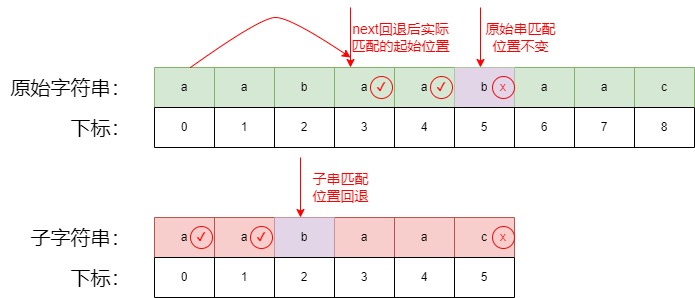

The diagram above was exported from draw.io. Its source (the exported page's mxGraphModel, read from the mxfile embedded in the PNG):
<mxGraphModel dx="2074" dy="1116" grid="1" gridSize="10" guides="1" tooltips="1" connect="1" arrows="1" fold="1" page="1" pageScale="1" pageWidth="827" pageHeight="1169" math="0" shadow="0">
  <root>
    <mxCell id="0" />
    <mxCell id="1" parent="0" />
    <mxCell id="CPXcUhdsSZOm4bcz-Uvt-1" value="" style="shape=table;startSize=0;container=1;collapsible=0;childLayout=tableLayout;fillColor=#d5e8d4;strokeColor=#82b366;" vertex="1" parent="1">
      <mxGeometry x="244" y="90" width="540" height="40" as="geometry" />
    </mxCell>
    <mxCell id="CPXcUhdsSZOm4bcz-Uvt-2" value="" style="shape=tableRow;horizontal=0;startSize=0;swimlaneHead=0;swimlaneBody=0;strokeColor=inherit;top=0;left=0;bottom=0;right=0;collapsible=0;dropTarget=0;fillColor=none;points=[[0,0.5],[1,0.5]];portConstraint=eastwest;" vertex="1" parent="CPXcUhdsSZOm4bcz-Uvt-1">
      <mxGeometry width="540" height="40" as="geometry" />
    </mxCell>
    <mxCell id="CPXcUhdsSZOm4bcz-Uvt-3" value="a" style="shape=partialRectangle;html=1;whiteSpace=wrap;connectable=0;strokeColor=inherit;overflow=hidden;fillColor=none;top=0;left=0;bottom=0;right=0;pointerEvents=1;" vertex="1" parent="CPXcUhdsSZOm4bcz-Uvt-2">
      <mxGeometry width="60" height="40" as="geometry">
        <mxRectangle width="60" height="40" as="alternateBounds" />
      </mxGeometry>
    </mxCell>
    <mxCell id="CPXcUhdsSZOm4bcz-Uvt-4" value="a" style="shape=partialRectangle;html=1;whiteSpace=wrap;connectable=0;strokeColor=inherit;overflow=hidden;fillColor=none;top=0;left=0;bottom=0;right=0;pointerEvents=1;" vertex="1" parent="CPXcUhdsSZOm4bcz-Uvt-2">
      <mxGeometry x="60" width="60" height="40" as="geometry">
        <mxRectangle width="60" height="40" as="alternateBounds" />
      </mxGeometry>
    </mxCell>
    <mxCell id="CPXcUhdsSZOm4bcz-Uvt-5" value="b" style="shape=partialRectangle;html=1;whiteSpace=wrap;connectable=0;strokeColor=inherit;overflow=hidden;fillColor=none;top=0;left=0;bottom=0;right=0;pointerEvents=1;" vertex="1" parent="CPXcUhdsSZOm4bcz-Uvt-2">
      <mxGeometry x="120" width="60" height="40" as="geometry">
        <mxRectangle width="60" height="40" as="alternateBounds" />
      </mxGeometry>
    </mxCell>
    <mxCell id="CPXcUhdsSZOm4bcz-Uvt-6" value="a" style="shape=partialRectangle;html=1;whiteSpace=wrap;connectable=0;strokeColor=inherit;overflow=hidden;fillColor=none;top=0;left=0;bottom=0;right=0;pointerEvents=1;" vertex="1" parent="CPXcUhdsSZOm4bcz-Uvt-2">
      <mxGeometry x="180" width="60" height="40" as="geometry">
        <mxRectangle width="60" height="40" as="alternateBounds" />
      </mxGeometry>
    </mxCell>
    <mxCell id="CPXcUhdsSZOm4bcz-Uvt-7" value="a" style="shape=partialRectangle;html=1;whiteSpace=wrap;connectable=0;strokeColor=inherit;overflow=hidden;fillColor=none;top=0;left=0;bottom=0;right=0;pointerEvents=1;" vertex="1" parent="CPXcUhdsSZOm4bcz-Uvt-2">
      <mxGeometry x="240" width="60" height="40" as="geometry">
        <mxRectangle width="60" height="40" as="alternateBounds" />
      </mxGeometry>
    </mxCell>
    <mxCell id="CPXcUhdsSZOm4bcz-Uvt-8" value="b" style="shape=partialRectangle;html=1;whiteSpace=wrap;connectable=0;strokeColor=#9673a6;overflow=hidden;fillColor=#e1d5e7;top=0;left=0;bottom=0;right=0;pointerEvents=1;" vertex="1" parent="CPXcUhdsSZOm4bcz-Uvt-2">
      <mxGeometry x="300" width="60" height="40" as="geometry">
        <mxRectangle width="60" height="40" as="alternateBounds" />
      </mxGeometry>
    </mxCell>
    <mxCell id="CPXcUhdsSZOm4bcz-Uvt-9" value="a" style="shape=partialRectangle;html=1;whiteSpace=wrap;connectable=0;strokeColor=inherit;overflow=hidden;fillColor=none;top=0;left=0;bottom=0;right=0;pointerEvents=1;" vertex="1" parent="CPXcUhdsSZOm4bcz-Uvt-2">
      <mxGeometry x="360" width="60" height="40" as="geometry">
        <mxRectangle width="60" height="40" as="alternateBounds" />
      </mxGeometry>
    </mxCell>
    <mxCell id="CPXcUhdsSZOm4bcz-Uvt-10" value="a" style="shape=partialRectangle;html=1;whiteSpace=wrap;connectable=0;strokeColor=inherit;overflow=hidden;fillColor=none;top=0;left=0;bottom=0;right=0;pointerEvents=1;" vertex="1" parent="CPXcUhdsSZOm4bcz-Uvt-2">
      <mxGeometry x="420" width="60" height="40" as="geometry">
        <mxRectangle width="60" height="40" as="alternateBounds" />
      </mxGeometry>
    </mxCell>
    <mxCell id="CPXcUhdsSZOm4bcz-Uvt-11" value="c" style="shape=partialRectangle;html=1;whiteSpace=wrap;connectable=0;strokeColor=inherit;overflow=hidden;fillColor=none;top=0;left=0;bottom=0;right=0;pointerEvents=1;" vertex="1" parent="CPXcUhdsSZOm4bcz-Uvt-2">
      <mxGeometry x="480" width="60" height="40" as="geometry">
        <mxRectangle width="60" height="40" as="alternateBounds" />
      </mxGeometry>
    </mxCell>
    <mxCell id="CPXcUhdsSZOm4bcz-Uvt-12" value="" style="shape=table;startSize=0;container=1;collapsible=0;childLayout=tableLayout;fillColor=#f8cecc;strokeColor=#b85450;" vertex="1" parent="1">
      <mxGeometry x="244" y="240" width="360" height="40" as="geometry" />
    </mxCell>
    <mxCell id="CPXcUhdsSZOm4bcz-Uvt-13" value="" style="shape=tableRow;horizontal=0;startSize=0;swimlaneHead=0;swimlaneBody=0;strokeColor=inherit;top=0;left=0;bottom=0;right=0;collapsible=0;dropTarget=0;fillColor=none;points=[[0,0.5],[1,0.5]];portConstraint=eastwest;" vertex="1" parent="CPXcUhdsSZOm4bcz-Uvt-12">
      <mxGeometry width="360" height="40" as="geometry" />
    </mxCell>
    <mxCell id="CPXcUhdsSZOm4bcz-Uvt-14" value="a" style="shape=partialRectangle;html=1;whiteSpace=wrap;connectable=0;strokeColor=inherit;overflow=hidden;fillColor=none;top=0;left=0;bottom=0;right=0;pointerEvents=1;" vertex="1" parent="CPXcUhdsSZOm4bcz-Uvt-13">
      <mxGeometry width="60" height="40" as="geometry">
        <mxRectangle width="60" height="40" as="alternateBounds" />
      </mxGeometry>
    </mxCell>
    <mxCell id="CPXcUhdsSZOm4bcz-Uvt-15" value="a" style="shape=partialRectangle;html=1;whiteSpace=wrap;connectable=0;strokeColor=inherit;overflow=hidden;fillColor=none;top=0;left=0;bottom=0;right=0;pointerEvents=1;" vertex="1" parent="CPXcUhdsSZOm4bcz-Uvt-13">
      <mxGeometry x="60" width="60" height="40" as="geometry">
        <mxRectangle width="60" height="40" as="alternateBounds" />
      </mxGeometry>
    </mxCell>
    <mxCell id="CPXcUhdsSZOm4bcz-Uvt-16" value="b" style="shape=partialRectangle;html=1;whiteSpace=wrap;connectable=0;strokeColor=#9673a6;overflow=hidden;fillColor=#e1d5e7;top=0;left=0;bottom=0;right=0;pointerEvents=1;" vertex="1" parent="CPXcUhdsSZOm4bcz-Uvt-13">
      <mxGeometry x="120" width="60" height="40" as="geometry">
        <mxRectangle width="60" height="40" as="alternateBounds" />
      </mxGeometry>
    </mxCell>
    <mxCell id="CPXcUhdsSZOm4bcz-Uvt-17" value="a" style="shape=partialRectangle;html=1;whiteSpace=wrap;connectable=0;strokeColor=inherit;overflow=hidden;fillColor=none;top=0;left=0;bottom=0;right=0;pointerEvents=1;" vertex="1" parent="CPXcUhdsSZOm4bcz-Uvt-13">
      <mxGeometry x="180" width="60" height="40" as="geometry">
        <mxRectangle width="60" height="40" as="alternateBounds" />
      </mxGeometry>
    </mxCell>
    <mxCell id="CPXcUhdsSZOm4bcz-Uvt-18" value="a" style="shape=partialRectangle;html=1;whiteSpace=wrap;connectable=0;strokeColor=inherit;overflow=hidden;fillColor=none;top=0;left=0;bottom=0;right=0;pointerEvents=1;" vertex="1" parent="CPXcUhdsSZOm4bcz-Uvt-13">
      <mxGeometry x="240" width="60" height="40" as="geometry">
        <mxRectangle width="60" height="40" as="alternateBounds" />
      </mxGeometry>
    </mxCell>
    <mxCell id="CPXcUhdsSZOm4bcz-Uvt-19" value="c" style="shape=partialRectangle;html=1;whiteSpace=wrap;connectable=0;strokeColor=inherit;overflow=hidden;fillColor=none;top=0;left=0;bottom=0;right=0;pointerEvents=1;" vertex="1" parent="CPXcUhdsSZOm4bcz-Uvt-13">
      <mxGeometry x="300" width="60" height="40" as="geometry">
        <mxRectangle width="60" height="40" as="alternateBounds" />
      </mxGeometry>
    </mxCell>
    <mxCell id="CPXcUhdsSZOm4bcz-Uvt-20" value="" style="shape=table;startSize=0;container=1;collapsible=0;childLayout=tableLayout;" vertex="1" parent="1">
      <mxGeometry x="244" y="130" width="540" height="40" as="geometry" />
    </mxCell>
    <mxCell id="CPXcUhdsSZOm4bcz-Uvt-21" value="" style="shape=tableRow;horizontal=0;startSize=0;swimlaneHead=0;swimlaneBody=0;strokeColor=inherit;top=0;left=0;bottom=0;right=0;collapsible=0;dropTarget=0;fillColor=none;points=[[0,0.5],[1,0.5]];portConstraint=eastwest;" vertex="1" parent="CPXcUhdsSZOm4bcz-Uvt-20">
      <mxGeometry width="540" height="40" as="geometry" />
    </mxCell>
    <mxCell id="CPXcUhdsSZOm4bcz-Uvt-22" value="0" style="shape=partialRectangle;html=1;whiteSpace=wrap;connectable=0;strokeColor=inherit;overflow=hidden;fillColor=none;top=0;left=0;bottom=0;right=0;pointerEvents=1;" vertex="1" parent="CPXcUhdsSZOm4bcz-Uvt-21">
      <mxGeometry width="60" height="40" as="geometry">
        <mxRectangle width="60" height="40" as="alternateBounds" />
      </mxGeometry>
    </mxCell>
    <mxCell id="CPXcUhdsSZOm4bcz-Uvt-23" value="1" style="shape=partialRectangle;html=1;whiteSpace=wrap;connectable=0;strokeColor=inherit;overflow=hidden;fillColor=none;top=0;left=0;bottom=0;right=0;pointerEvents=1;" vertex="1" parent="CPXcUhdsSZOm4bcz-Uvt-21">
      <mxGeometry x="60" width="60" height="40" as="geometry">
        <mxRectangle width="60" height="40" as="alternateBounds" />
      </mxGeometry>
    </mxCell>
    <mxCell id="CPXcUhdsSZOm4bcz-Uvt-24" value="2" style="shape=partialRectangle;html=1;whiteSpace=wrap;connectable=0;strokeColor=inherit;overflow=hidden;fillColor=none;top=0;left=0;bottom=0;right=0;pointerEvents=1;" vertex="1" parent="CPXcUhdsSZOm4bcz-Uvt-21">
      <mxGeometry x="120" width="60" height="40" as="geometry">
        <mxRectangle width="60" height="40" as="alternateBounds" />
      </mxGeometry>
    </mxCell>
    <mxCell id="CPXcUhdsSZOm4bcz-Uvt-25" value="3" style="shape=partialRectangle;html=1;whiteSpace=wrap;connectable=0;strokeColor=inherit;overflow=hidden;fillColor=none;top=0;left=0;bottom=0;right=0;pointerEvents=1;" vertex="1" parent="CPXcUhdsSZOm4bcz-Uvt-21">
      <mxGeometry x="180" width="60" height="40" as="geometry">
        <mxRectangle width="60" height="40" as="alternateBounds" />
      </mxGeometry>
    </mxCell>
    <mxCell id="CPXcUhdsSZOm4bcz-Uvt-26" value="4" style="shape=partialRectangle;html=1;whiteSpace=wrap;connectable=0;strokeColor=inherit;overflow=hidden;fillColor=none;top=0;left=0;bottom=0;right=0;pointerEvents=1;" vertex="1" parent="CPXcUhdsSZOm4bcz-Uvt-21">
      <mxGeometry x="240" width="60" height="40" as="geometry">
        <mxRectangle width="60" height="40" as="alternateBounds" />
      </mxGeometry>
    </mxCell>
    <mxCell id="CPXcUhdsSZOm4bcz-Uvt-27" value="5" style="shape=partialRectangle;html=1;whiteSpace=wrap;connectable=0;strokeColor=inherit;overflow=hidden;fillColor=none;top=0;left=0;bottom=0;right=0;pointerEvents=1;" vertex="1" parent="CPXcUhdsSZOm4bcz-Uvt-21">
      <mxGeometry x="300" width="60" height="40" as="geometry">
        <mxRectangle width="60" height="40" as="alternateBounds" />
      </mxGeometry>
    </mxCell>
    <mxCell id="CPXcUhdsSZOm4bcz-Uvt-28" value="6" style="shape=partialRectangle;html=1;whiteSpace=wrap;connectable=0;strokeColor=inherit;overflow=hidden;fillColor=none;top=0;left=0;bottom=0;right=0;pointerEvents=1;" vertex="1" parent="CPXcUhdsSZOm4bcz-Uvt-21">
      <mxGeometry x="360" width="60" height="40" as="geometry">
        <mxRectangle width="60" height="40" as="alternateBounds" />
      </mxGeometry>
    </mxCell>
    <mxCell id="CPXcUhdsSZOm4bcz-Uvt-29" value="7" style="shape=partialRectangle;html=1;whiteSpace=wrap;connectable=0;strokeColor=inherit;overflow=hidden;fillColor=none;top=0;left=0;bottom=0;right=0;pointerEvents=1;" vertex="1" parent="CPXcUhdsSZOm4bcz-Uvt-21">
      <mxGeometry x="420" width="60" height="40" as="geometry">
        <mxRectangle width="60" height="40" as="alternateBounds" />
      </mxGeometry>
    </mxCell>
    <mxCell id="CPXcUhdsSZOm4bcz-Uvt-30" value="8" style="shape=partialRectangle;html=1;whiteSpace=wrap;connectable=0;strokeColor=inherit;overflow=hidden;fillColor=none;top=0;left=0;bottom=0;right=0;pointerEvents=1;" vertex="1" parent="CPXcUhdsSZOm4bcz-Uvt-21">
      <mxGeometry x="480" width="60" height="40" as="geometry">
        <mxRectangle width="60" height="40" as="alternateBounds" />
      </mxGeometry>
    </mxCell>
    <mxCell id="CPXcUhdsSZOm4bcz-Uvt-31" value="" style="shape=table;startSize=0;container=1;collapsible=0;childLayout=tableLayout;" vertex="1" parent="1">
      <mxGeometry x="244" y="280" width="360" height="40" as="geometry" />
    </mxCell>
    <mxCell id="CPXcUhdsSZOm4bcz-Uvt-32" value="" style="shape=tableRow;horizontal=0;startSize=0;swimlaneHead=0;swimlaneBody=0;strokeColor=inherit;top=0;left=0;bottom=0;right=0;collapsible=0;dropTarget=0;fillColor=none;points=[[0,0.5],[1,0.5]];portConstraint=eastwest;" vertex="1" parent="CPXcUhdsSZOm4bcz-Uvt-31">
      <mxGeometry width="360" height="40" as="geometry" />
    </mxCell>
    <mxCell id="CPXcUhdsSZOm4bcz-Uvt-33" value="0" style="shape=partialRectangle;html=1;whiteSpace=wrap;connectable=0;strokeColor=inherit;overflow=hidden;fillColor=none;top=0;left=0;bottom=0;right=0;pointerEvents=1;" vertex="1" parent="CPXcUhdsSZOm4bcz-Uvt-32">
      <mxGeometry width="60" height="40" as="geometry">
        <mxRectangle width="60" height="40" as="alternateBounds" />
      </mxGeometry>
    </mxCell>
    <mxCell id="CPXcUhdsSZOm4bcz-Uvt-34" value="1" style="shape=partialRectangle;html=1;whiteSpace=wrap;connectable=0;strokeColor=inherit;overflow=hidden;fillColor=none;top=0;left=0;bottom=0;right=0;pointerEvents=1;" vertex="1" parent="CPXcUhdsSZOm4bcz-Uvt-32">
      <mxGeometry x="60" width="60" height="40" as="geometry">
        <mxRectangle width="60" height="40" as="alternateBounds" />
      </mxGeometry>
    </mxCell>
    <mxCell id="CPXcUhdsSZOm4bcz-Uvt-35" value="2" style="shape=partialRectangle;html=1;whiteSpace=wrap;connectable=0;strokeColor=inherit;overflow=hidden;fillColor=none;top=0;left=0;bottom=0;right=0;pointerEvents=1;" vertex="1" parent="CPXcUhdsSZOm4bcz-Uvt-32">
      <mxGeometry x="120" width="60" height="40" as="geometry">
        <mxRectangle width="60" height="40" as="alternateBounds" />
      </mxGeometry>
    </mxCell>
    <mxCell id="CPXcUhdsSZOm4bcz-Uvt-36" value="3" style="shape=partialRectangle;html=1;whiteSpace=wrap;connectable=0;strokeColor=inherit;overflow=hidden;fillColor=none;top=0;left=0;bottom=0;right=0;pointerEvents=1;" vertex="1" parent="CPXcUhdsSZOm4bcz-Uvt-32">
      <mxGeometry x="180" width="60" height="40" as="geometry">
        <mxRectangle width="60" height="40" as="alternateBounds" />
      </mxGeometry>
    </mxCell>
    <mxCell id="CPXcUhdsSZOm4bcz-Uvt-37" value="4" style="shape=partialRectangle;html=1;whiteSpace=wrap;connectable=0;strokeColor=inherit;overflow=hidden;fillColor=none;top=0;left=0;bottom=0;right=0;pointerEvents=1;" vertex="1" parent="CPXcUhdsSZOm4bcz-Uvt-32">
      <mxGeometry x="240" width="60" height="40" as="geometry">
        <mxRectangle width="60" height="40" as="alternateBounds" />
      </mxGeometry>
    </mxCell>
    <mxCell id="CPXcUhdsSZOm4bcz-Uvt-38" value="5" style="shape=partialRectangle;html=1;whiteSpace=wrap;connectable=0;strokeColor=inherit;overflow=hidden;fillColor=none;top=0;left=0;bottom=0;right=0;pointerEvents=1;" vertex="1" parent="CPXcUhdsSZOm4bcz-Uvt-32">
      <mxGeometry x="300" width="60" height="40" as="geometry">
        <mxRectangle width="60" height="40" as="alternateBounds" />
      </mxGeometry>
    </mxCell>
    <mxCell id="CPXcUhdsSZOm4bcz-Uvt-39" value="&lt;font style=&quot;font-size: 20px;&quot;&gt;原始字符串：&lt;/font&gt;" style="text;html=1;align=center;verticalAlign=middle;resizable=0;points=[];autosize=1;strokeColor=none;fillColor=none;" vertex="1" parent="1">
      <mxGeometry x="90" y="90" width="140" height="40" as="geometry" />
    </mxCell>
    <mxCell id="CPXcUhdsSZOm4bcz-Uvt-40" value="&lt;font style=&quot;font-size: 20px;&quot;&gt;下标：&lt;/font&gt;" style="text;html=1;align=center;verticalAlign=middle;resizable=0;points=[];autosize=1;strokeColor=none;fillColor=none;" vertex="1" parent="1">
      <mxGeometry x="150" y="130" width="80" height="40" as="geometry" />
    </mxCell>
    <mxCell id="CPXcUhdsSZOm4bcz-Uvt-41" value="&lt;font style=&quot;font-size: 20px;&quot;&gt;子字符串：&lt;/font&gt;" style="text;html=1;align=center;verticalAlign=middle;resizable=0;points=[];autosize=1;strokeColor=none;fillColor=none;" vertex="1" parent="1">
      <mxGeometry x="110" y="240" width="120" height="40" as="geometry" />
    </mxCell>
    <mxCell id="CPXcUhdsSZOm4bcz-Uvt-42" value="&lt;font style=&quot;font-size: 20px;&quot;&gt;下标：&lt;/font&gt;" style="text;html=1;align=center;verticalAlign=middle;resizable=0;points=[];autosize=1;strokeColor=none;fillColor=none;" vertex="1" parent="1">
      <mxGeometry x="150" y="280" width="80" height="40" as="geometry" />
    </mxCell>
    <mxCell id="CPXcUhdsSZOm4bcz-Uvt-61" value="&lt;font color=&quot;#ff0000&quot;&gt;✔&lt;/font&gt;" style="ellipse;whiteSpace=wrap;html=1;aspect=fixed;strokeColor=#f70808;fillColor=none;" vertex="1" parent="1">
      <mxGeometry x="280" y="249" width="22" height="22" as="geometry" />
    </mxCell>
    <mxCell id="CPXcUhdsSZOm4bcz-Uvt-62" value="&lt;font color=&quot;#ff0000&quot;&gt;✔&lt;/font&gt;" style="ellipse;whiteSpace=wrap;html=1;aspect=fixed;strokeColor=#f70808;fillColor=none;" vertex="1" parent="1">
      <mxGeometry x="340" y="249" width="22" height="22" as="geometry" />
    </mxCell>
    <mxCell id="CPXcUhdsSZOm4bcz-Uvt-63" value="&lt;font color=&quot;#ff0000&quot;&gt;✔&lt;/font&gt;" style="ellipse;whiteSpace=wrap;html=1;aspect=fixed;strokeColor=#f70808;fillColor=none;" vertex="1" parent="1">
      <mxGeometry x="460" y="99" width="22" height="22" as="geometry" />
    </mxCell>
    <mxCell id="CPXcUhdsSZOm4bcz-Uvt-64" value="&lt;font color=&quot;#ff0000&quot;&gt;✔&lt;/font&gt;" style="ellipse;whiteSpace=wrap;html=1;aspect=fixed;strokeColor=#f70808;fillColor=none;" vertex="1" parent="1">
      <mxGeometry x="520" y="99" width="22" height="22" as="geometry" />
    </mxCell>
    <mxCell id="CPXcUhdsSZOm4bcz-Uvt-66" value="&lt;font color=&quot;#ff0000&quot;&gt;x&lt;/font&gt;" style="ellipse;whiteSpace=wrap;html=1;aspect=fixed;strokeColor=#f70808;fillColor=none;" vertex="1" parent="1">
      <mxGeometry x="582" y="249" width="22" height="22" as="geometry" />
    </mxCell>
    <mxCell id="CPXcUhdsSZOm4bcz-Uvt-68" value="&lt;font color=&quot;#ff0000&quot; style=&quot;font-size: 14px;&quot;&gt;原始串匹配&lt;br&gt;位置不变&lt;/font&gt;" style="endArrow=classic;html=1;rounded=0;strokeColor=#FF0000;" edge="1" parent="1">
      <mxGeometry y="40" width="50" height="50" relative="1" as="geometry">
        <mxPoint x="570" y="30" as="sourcePoint" />
        <mxPoint x="570" y="90" as="targetPoint" />
        <mxPoint as="offset" />
      </mxGeometry>
    </mxCell>
    <mxCell id="CPXcUhdsSZOm4bcz-Uvt-69" value="&lt;font color=&quot;#ff0000&quot;&gt;x&lt;/font&gt;" style="ellipse;whiteSpace=wrap;html=1;aspect=fixed;strokeColor=#f70808;fillColor=none;" vertex="1" parent="1">
      <mxGeometry x="582" y="99" width="22" height="22" as="geometry" />
    </mxCell>
    <mxCell id="CPXcUhdsSZOm4bcz-Uvt-71" value="&lt;font color=&quot;#ff0000&quot; style=&quot;font-size: 14px;&quot;&gt;子串匹配&lt;br&gt;位置回退&lt;/font&gt;" style="endArrow=classic;html=1;rounded=0;strokeColor=#FF0000;" edge="1" parent="1">
      <mxGeometry y="40" width="50" height="50" relative="1" as="geometry">
        <mxPoint x="390" y="180" as="sourcePoint" />
        <mxPoint x="390" y="240" as="targetPoint" />
        <mxPoint as="offset" />
      </mxGeometry>
    </mxCell>
    <mxCell id="CPXcUhdsSZOm4bcz-Uvt-72" value="&lt;font color=&quot;#ff0000&quot;&gt;&lt;span style=&quot;font-size: 14px;&quot;&gt;next回退后实际&lt;br&gt;匹配的起始位置&lt;br&gt;&lt;/span&gt;&lt;/font&gt;" style="endArrow=classic;html=1;rounded=0;strokeColor=#FF0000;" edge="1" parent="1">
      <mxGeometry y="50" width="50" height="50" relative="1" as="geometry">
        <mxPoint x="440" y="30" as="sourcePoint" />
        <mxPoint x="440" y="90" as="targetPoint" />
        <mxPoint as="offset" />
      </mxGeometry>
    </mxCell>
    <mxCell id="CPXcUhdsSZOm4bcz-Uvt-73" value="" style="curved=1;endArrow=classic;html=1;rounded=0;strokeColor=#FF0000;" edge="1" parent="1">
      <mxGeometry width="50" height="50" relative="1" as="geometry">
        <mxPoint x="280" y="90" as="sourcePoint" />
        <mxPoint x="440" y="80" as="targetPoint" />
        <Array as="points">
          <mxPoint x="350" y="40" />
          <mxPoint x="380" y="40" />
        </Array>
      </mxGeometry>
    </mxCell>
  </root>
</mxGraphModel>